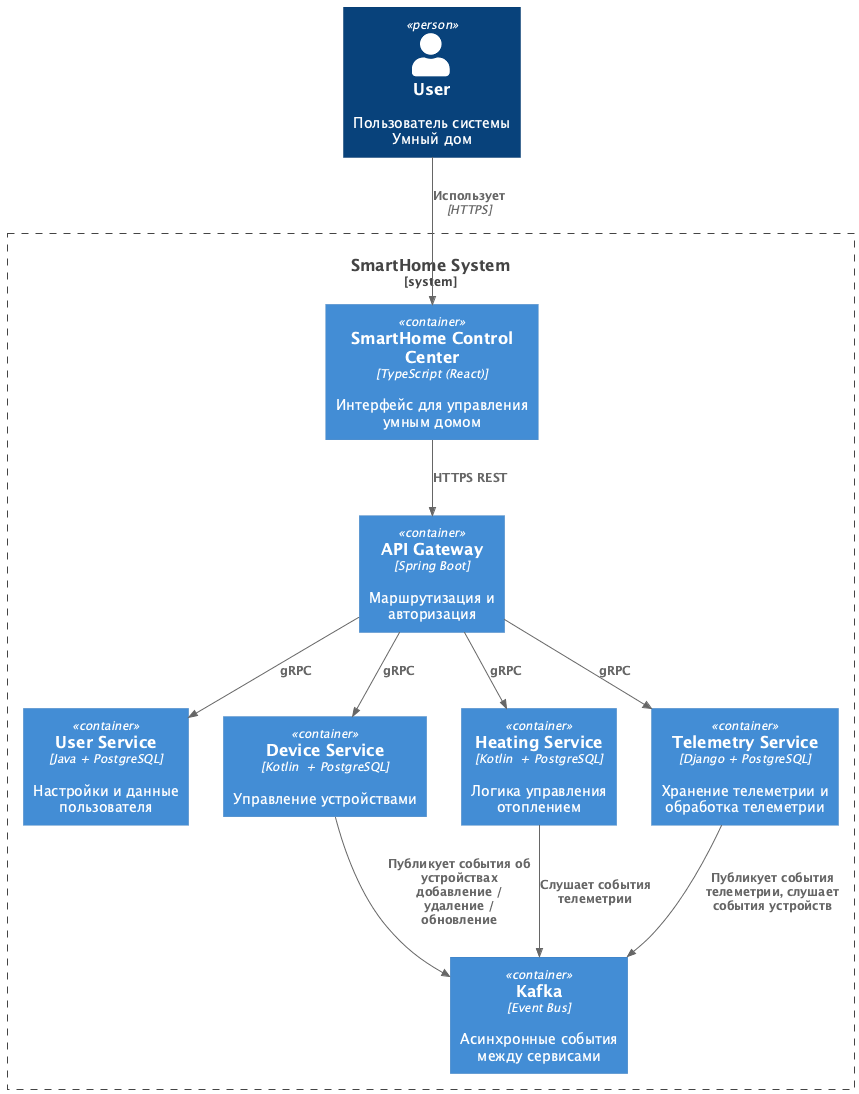

The diagram above was rendered by PlantUML. Its source (embedded in the PNG):
@startuml Warmhouse_Container
!includeurl https://raw.githubusercontent.com/plantuml-stdlib/C4-PlantUML/master/C4_Container.puml

Person(user, "User", "Пользователь системы Умный дом")

System_Boundary(warmhouse, "SmartHome System") {
    Container(frontend, "SmartHome Control Center", "TypeScript (React)", "Интерфейс для управления умным домом")
    Container(api, "API Gateway", "Spring Boot", "Маршрутизация и авторизация")
    Container(userService, "User Service", "Java + PostgreSQL", "Настройки и данные пользователя")
    Container(deviceService, "Device Service", "Kotlin  + PostgreSQL", "Управление устройствами")
    Container(heatingService, "Heating Service", "Kotlin  + PostgreSQL", "Логика управления отоплением")
    Container(telemetryService, "Telemetry Service", "Django + PostgreSQL", "Хранение телеметрии и обработка телеметрии")
    Container(kafka, "Kafka", "Event Bus", "Асинхронные события между сервисами")
}

Rel(user, frontend, "Использует", "HTTPS")
Rel(frontend, api, "HTTPS REST")
Rel(api, userService, "gRPC")
Rel(api, deviceService, "gRPC")
Rel(api, heatingService, "gRPC")
Rel(api, telemetryService, "gRPC")
Rel(telemetryService, kafka, "Публикует события телеметрии, слушает события устройств")
Rel(heatingService, kafka, "Слушает события телеметрии")
Rel(deviceService, kafka, "Публикует события об устройствах добавление / удаление / обновление")

@enduml